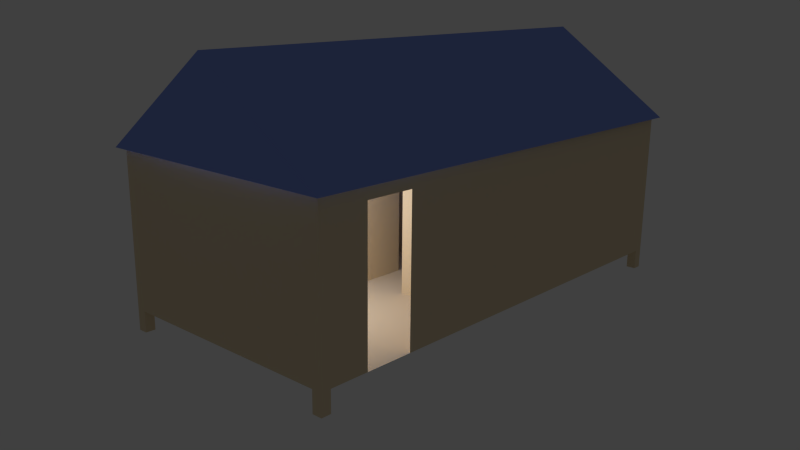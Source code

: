 # Source: hut.blend  (saved by Blender 2.69.0; exported with 4.5.12 LTS)
import bpy
from mathutils import Matrix  # noqa: F401  (used for matrix-valued properties, if any)

bpy.ops.wm.read_factory_settings(use_empty=True)
scene = bpy.context.scene
scene.name = 'Scene'

# ---- collections
col_collection_1 = bpy.data.collections.new('Collection 1'); scene.collection.children.link(col_collection_1)

# ---- materials (node trees are filled in below, after node groups)
mat_roof = bpy.data.materials.new('Roof')
mat_roof.alpha_threshold = 0.0
mat_roof.use_transparent_shadow = False
mat_roof.diffuse_color = (0.2319, 0.3234, 0.8, 1.0)
mat_roof.roughness = 0.5
mat_roof.line_color = (0.0, 0.0, 0.0, 1.0)
mat_walls = bpy.data.materials.new('Walls')
mat_walls.alpha_threshold = 0.0
mat_walls.use_transparent_shadow = False
mat_walls.diffuse_color = (0.8, 0.6598, 0.4416, 1.0)
mat_walls.roughness = 0.5
mat_walls.line_color = (0.0, 0.0, 0.0, 1.0)

# ---- material node trees

# ---- world
world_world = bpy.data.worlds.new('World'); scene.world = world_world
world_world.color = (0.05088, 0.05088, 0.05088)
world_world.use_sun_shadow = False
world_world.sun_shadow_jitter_overblur = 0.0
world_world.cycles.sampling_method = 'MANUAL'
world_world.cycles.sample_map_resolution = 256

# ---- cameras
cam_camera = bpy.data.cameras.new('Camera')
cam_camera.clip_end = 100.0
cam_camera.lens = 35.0
cam_camera.sensor_width = 32.0
cam_camera.sensor_height = 18.0
cam_camera.ortho_scale = 7.314
cam_camera.dof.focus_distance = 0.0
cam_camera.dof.aperture_fstop = 128.0

# ---- lights
light_lamp = bpy.data.lights.new('Lamp', 'POINT')
light_lamp.transmission_factor = 0.0
light_lamp.cutoff_distance = 30.0
light_lamp.energy = 100.0
light_lamp.shadow_buffer_clip_start = 1.001
light_lamp.shadow_soft_size = 0.1
light_lamp.shadow_maximum_resolution = 0.006
light_lamp.use_absolute_resolution = True
light_lamp.cycles.use_multiple_importance_sampling = False

# ---- meshes
me_roof = bpy.data.meshes.new('Roof')
me_roof.from_pydata([(7.947e-08, 0.0, 6.829), (-2.98e-07, 5.0, 6.829), (-0.129, -0.1348, 6.829), (-0.129, 5.135, 6.829), (10.13, -0.1348, 6.829), (10.13, 5.135, 6.829), (-0.129, 2.5, 8.154), (10.13, 2.5, 8.154)], [(0, 1)], [(2, 6, 3), (4, 7, 5), (2, 4, 7, 6), (3, 6, 7, 5)])
_uv = me_roof.uv_layers.new(name='UVMap')
_uv.uv.foreach_set('vector', [0.1291, 0.9727, 0.0, 0.7158, 0.1291, 0.459, 0.82, 0.7162, 0.6399, 0.3581, 0.82, 0.0, 0.0, 0.0, 1.0, 0.0, 1.0, 0.2875, 2.615e-08, 0.2875, 7.263e-09, 0.459, 2.615e-08, 0.2875, 1.0, 0.2875, 1.0, 0.459])
me_roof.materials.append(mat_roof)
me_roof.use_remesh_preserve_volume = False
me_roof.use_remesh_preserve_attributes = False
me_roof.use_mirror_vertex_groups = False
me_roof.update()
me_walls = bpy.data.meshes.new('Walls')
me_walls.from_pydata([(8.0, 2.0, 0.3), (9.0, 2.0, 0.3), (9.0, 0.06201, 0.3), (8.0, 0.06201, 0.3), (8.0, 2.0, 2.0), (9.0, 2.0, 2.0), (9.0, 0.06201, 2.0), (8.0, 0.06201, 2.0), (6.0, 2.0, 0.3), (7.0, 2.0, 0.3), (7.0, 0.06201, 0.3), (6.0, 0.06201, 0.3), (6.0, 2.0, 2.0), (7.0, 2.0, 2.0), (7.0, 0.06201, 2.0), (6.0, 0.06201, 2.0), (4.0, 2.0, 0.3), (5.0, 2.0, 0.3), (5.0, 0.06201, 0.3), (4.0, 0.06201, 0.3), (4.0, 2.0, 2.0), (5.0, 2.0, 2.0), (5.0, 0.06201, 2.0), (4.0, 0.06201, 2.0), (4.0, 4.917, 0.3), (5.0, 4.917, 0.3), (5.0, 3.0, 0.3), (4.0, 3.0, 0.3), (4.0, 4.917, 2.0), (5.0, 4.917, 2.0), (5.0, 3.0, 2.0), (4.0, 3.0, 2.0), (6.0, 4.917, 0.3), (7.0, 4.917, 0.3), (7.0, 3.0, 0.3), (6.0, 3.0, 0.3), (6.0, 4.917, 2.0), (7.0, 4.917, 2.0), (7.0, 3.0, 2.0), (6.0, 3.0, 2.0), (8.0, 4.917, 0.3), (9.0, 4.917, 0.3), (9.0, 3.0, 0.3), (8.0, 3.0, 0.3), (8.0, 4.917, 2.0), (9.0, 4.917, 2.0), (9.0, 3.0, 2.0), (8.0, 3.0, 2.0), (9.8, 5.0, 0.0), (10.0, 5.0, 0.0), (10.0, 4.8, 0.0), (9.8, 4.8, 0.0), (9.8, 5.0, 0.3), (10.0, 5.0, 0.3), (10.0, 4.8, 0.3), (9.8, 4.8, 0.3), (9.8, 0.2, 0.0), (10.0, 0.2, 0.0), (10.0, 9.537e-07, 0.0), (9.8, 9.537e-07, 0.0), (9.8, 0.2, 0.3), (10.0, 0.2, 0.3), (10.0, 9.537e-07, 0.3), (9.8, 9.537e-07, 0.3), (6.437e-08, 0.2, 0.0), (0.2, 0.2, 0.0), (0.2, 0.0, 0.0), (7.947e-08, 0.0, 0.0), (6.437e-08, 0.2, 0.3), (0.2, 0.2, 0.3), (0.2, 0.0, 0.3), (7.947e-08, 0.0, 0.3), (-2.98e-07, 5.0, 0.0), (0.2, 5.0, 0.0), (0.2, 4.8, 0.0), (-2.829e-07, 4.8, 0.0), (-2.98e-07, 5.0, 0.3), (0.2, 5.0, 0.3), (0.2, 4.8, 0.3), (-2.829e-07, 4.8, 0.3), (7.947e-08, 0.0, 2.5), (-2.98e-07, 5.0, 2.5), (10.0, 9.537e-07, 2.5), (10.0, 5.0, 2.5), (1.0, 0.0, 0.3), (1.0, 0.0, 2.5), (2.0, 0.0, 0.3), (2.0, 0.0, 2.5), (1.0, 0.0, 2.3), (2.0, 0.0, 2.3)], [], [(4, 5, 1, 0), (5, 6, 2, 1), (6, 7, 3, 2), (7, 4, 0, 3), (0, 1, 2, 3), (7, 6, 5, 4), (12, 13, 9, 8), (13, 14, 10, 9), (14, 15, 11, 10), (15, 12, 8, 11), (8, 9, 10, 11), (15, 14, 13, 12), (20, 21, 17, 16), (21, 22, 18, 17), (22, 23, 19, 18), (23, 20, 16, 19), (16, 17, 18, 19), (23, 22, 21, 20), (28, 29, 25, 24), (29, 30, 26, 25), (30, 31, 27, 26), (31, 28, 24, 27), (24, 25, 26, 27), (31, 30, 29, 28), (36, 37, 33, 32), (37, 38, 34, 33), (38, 39, 35, 34), (39, 36, 32, 35), (32, 33, 34, 35), (39, 38, 37, 36), (44, 45, 41, 40), (45, 46, 42, 41), (46, 47, 43, 42), (47, 44, 40, 43), (40, 41, 42, 43), (47, 46, 45, 44), (52, 53, 49, 48), (53, 54, 50, 49), (54, 55, 51, 50), (55, 52, 48, 51), (48, 49, 50, 51), (55, 54, 53, 52), (60, 61, 57, 56), (61, 62, 58, 57), (62, 63, 59, 58), (63, 60, 56, 59), (56, 57, 58, 59), (63, 62, 61, 60), (68, 69, 65, 64), (69, 70, 66, 65), (70, 71, 67, 66), (71, 68, 64, 67), (64, 65, 66, 67), (71, 70, 69, 68), (76, 77, 73, 72), (77, 78, 74, 73), (78, 79, 75, 74), (79, 76, 72, 75), (72, 73, 74, 75), (79, 78, 77, 76), (88, 89, 87, 85), (76, 71, 84, 86, 62, 53), (71, 84, 88, 85, 80), (53, 83, 81, 76), (62, 82, 83, 53), (76, 71, 80, 81), (86, 62, 82, 87, 89)])
_uv = me_walls.uv_layers.new(name='UVMap')
_uv.uv.foreach_set('vector', [0.8859, 0.8105, 0.8859, 0.7434, 1.0, 0.7434, 1.0, 0.8105, 0.3742, 0.745, 0.2442, 0.745, 0.2442, 0.6309, 0.3742, 0.6309, 0.3902, 0.9933, 0.3902, 0.9262, 0.5043, 0.9262, 0.5043, 0.9933, 0.7852, 0.0, 0.7852, 0.1301, 0.6711, 0.1301, 0.6711, 0.0, 0.6711, 0.8859, 0.6711, 0.8188, 0.8012, 0.8188, 0.8012, 0.8859, 0.8188, 0.1477, 0.8859, 0.1477, 0.8859, 0.2777, 0.8188, 0.2777, 0.6871, 0.953, 0.6871, 0.8859, 0.8012, 0.8859, 0.8012, 0.953, 0.1301, 0.745, 1.925e-08, 0.745, 0.0, 0.6309, 0.1301, 0.6309, 0.2601, 1.008, 0.2601, 0.9408, 0.3742, 0.9408, 0.3742, 1.008, 0.6184, 0.6309, 0.6184, 0.7609, 0.5043, 0.7609, 0.5043, 0.6309, 0.8188, 0.7434, 0.8859, 0.7434, 0.8859, 0.8734, 0.8188, 0.8734, 0.8188, 0.4832, 0.8859, 0.4832, 0.8859, 0.6133, 0.8188, 0.6133, 0.953, 0.4832, 0.8859, 0.4832, 0.8859, 0.3691, 0.953, 0.3691, 0.2442, 0.6309, 0.2442, 0.7609, 0.1301, 0.7609, 0.1301, 0.6309, 0.8188, 1.008, 0.8188, 0.9405, 0.9329, 0.9405, 0.9329, 1.008, 0.5043, 0.745, 0.3742, 0.745, 0.3742, 0.6309, 0.5043, 0.6309, 0.8859, 0.7434, 0.8188, 0.7434, 0.8188, 0.6133, 0.8859, 0.6133, 0.8188, 0.3532, 0.8859, 0.3532, 0.8859, 0.4832, 0.8188, 0.4832, 0.2442, 0.8896, 0.2442, 0.9567, 0.1301, 0.9567, 0.1301, 0.8896, 0.01597, 0.8736, 0.01597, 0.745, 0.1301, 0.745, 0.1301, 0.8736, 0.9664, 0.1301, 0.8993, 0.1301, 0.8993, 0.01597, 0.9664, 0.01597, 0.5043, 0.8591, 0.3756, 0.8591, 0.3756, 0.745, 0.5043, 0.745, 0.3756, 0.9262, 0.3756, 0.8591, 0.5043, 0.8591, 0.5043, 0.9262, 0.953, 0.6133, 0.8859, 0.6133, 0.8859, 0.4846, 0.953, 0.4846, 0.8188, 0.9405, 0.8188, 0.8734, 0.9329, 0.8734, 0.9329, 0.9405, 0.3742, 0.745, 0.3742, 0.8736, 0.2601, 0.8736, 0.2601, 0.745, 0.5043, 0.9567, 0.5043, 0.8896, 0.6184, 0.8896, 0.6184, 0.9567, 0.2442, 0.7609, 0.2442, 0.8896, 0.1301, 0.8896, 0.1301, 0.7609, 0.2455, 0.9408, 0.2455, 0.8736, 0.3742, 0.8736, 0.3742, 0.9408, 0.9475, 0.286, 0.9475, 0.3532, 0.8188, 0.3532, 0.8188, 0.286, 0.62, 0.8859, 0.6871, 0.8859, 0.6871, 1.0, 0.62, 1.0, 0.7852, 0.1301, 0.7852, 0.001387, 0.8993, 0.001387, 0.8993, 0.1301, 0.8859, 0.1636, 0.953, 0.1636, 0.953, 0.2777, 0.8859, 0.2777, 0.6184, 0.7609, 0.6184, 0.8896, 0.5043, 0.8896, 0.5043, 0.7609, 0.953, 0.742, 0.8859, 0.742, 0.8859, 0.6133, 0.953, 0.6133, 0.001387, 0.9408, 0.001387, 0.8736, 0.1301, 0.8736, 0.1301, 0.9408, 0.6385, 0.7047, 0.6519, 0.7047, 0.6519, 0.7248, 0.6385, 0.7248, 0.6385, 0.745, 0.6251, 0.745, 0.6251, 0.7248, 0.6385, 0.7248, 0.6654, 0.7248, 0.6519, 0.7248, 0.6519, 0.7047, 0.6654, 0.7047, 0.6318, 0.6711, 0.6184, 0.6711, 0.6184, 0.651, 0.6318, 0.651, 0.6519, 0.7248, 0.6654, 0.7248, 0.6654, 0.7383, 0.6519, 0.7383, 0.6385, 0.7248, 0.6519, 0.7248, 0.6519, 0.7383, 0.6385, 0.7383, 0.6452, 0.6913, 0.6452, 0.6779, 0.6654, 0.6779, 0.6654, 0.6913, 0.6452, 0.6644, 0.6318, 0.6644, 0.6318, 0.6443, 0.6452, 0.6443, 0.6711, 0.1435, 0.6711, 0.1301, 0.6913, 0.1301, 0.6913, 0.1435, 0.6654, 0.6443, 0.6654, 0.6577, 0.6452, 0.6577, 0.6452, 0.6443, 0.6913, 0.1435, 0.6913, 0.1301, 0.7047, 0.1301, 0.7047, 0.1435, 0.7181, 0.1435, 0.7181, 0.1301, 0.7315, 0.1301, 0.7315, 0.1435, 0.6184, 0.7047, 0.6184, 0.6913, 0.6385, 0.6913, 0.6385, 0.7047, 0.6318, 0.651, 0.6184, 0.651, 0.6184, 0.6309, 0.6318, 0.6309, 0.6452, 0.6846, 0.6318, 0.6846, 0.6318, 0.6644, 0.6452, 0.6644, 0.6519, 0.6309, 0.6519, 0.6443, 0.6318, 0.6443, 0.6318, 0.6309, 0.6654, 0.6443, 0.6519, 0.6443, 0.6519, 0.6309, 0.6654, 0.6309, 0.7181, 0.1301, 0.7181, 0.1435, 0.7047, 0.1435, 0.7047, 0.1301, 0.6452, 0.6577, 0.6587, 0.6577, 0.6587, 0.6779, 0.6452, 0.6779, 0.6452, 0.7047, 0.6452, 0.6913, 0.6654, 0.6913, 0.6654, 0.7047, 0.6385, 0.7248, 0.6251, 0.7248, 0.6251, 0.7047, 0.6385, 0.7047, 0.6318, 0.6913, 0.6184, 0.6913, 0.6184, 0.6711, 0.6318, 0.6711, 0.6654, 0.7517, 0.6519, 0.7517, 0.6519, 0.7383, 0.6654, 0.7383, 0.7315, 0.1435, 0.7315, 0.1301, 0.745, 0.1301, 0.745, 0.1435, 0.06711, 0.6174, 0.1342, 0.6174, 0.1342, 0.6309, 0.06711, 0.6309, 0.6711, 0.0, 0.6711, 0.3356, 0.604, 0.3356, 0.5369, 0.3356, 0.0, 0.3356, 0.0, 0.0, 4.769e-16, 0.4832, 0.06711, 0.4832, 0.06711, 0.6174, 0.06711, 0.6309, 0.0, 0.6309, 6.4e-08, 0.3356, 0.0, 0.4832, 0.6711, 0.4832, 0.6711, 0.3356, 0.0, 0.0, 1.0, 0.0, 1.0, 2.273, 0.0, 2.273, 0.6711, 0.4832, 0.6711, 0.1477, 0.8188, 0.1477, 0.8188, 0.4832, 0.1342, 0.4832, 0.6711, 0.4832, 0.6711, 0.6309, 0.1342, 0.6309, 0.1342, 0.6174])
me_walls.materials.append(mat_walls)
me_walls.use_remesh_preserve_volume = False
me_walls.use_remesh_preserve_attributes = False
me_walls.use_mirror_vertex_groups = False
me_walls.update()

# ---- objects
ob_roof = bpy.data.objects.new('Roof', me_roof)
ob_walls = bpy.data.objects.new('Walls', me_walls)
ob_lamp = bpy.data.objects.new('Lamp', light_lamp)
ob_camera = bpy.data.objects.new('Camera', cam_camera)

# ---- transforms, parenting, visibility, modifiers, constraints
ob_roof.location = (0.0, 0.0, -6.086)
ob_roof.scale = (1.0, 1.0, 1.4)
ob_roof.lineart.crease_threshold = 0.0
ob_walls.location = (0.0, 0.0, 0.0)
ob_walls.scale = (1.0, 1.0, 1.4)
ob_walls.lineart.crease_threshold = 0.0
ob_lamp.location = (1.922, 2.513, 2.569)
ob_lamp.rotation_euler = (0.6503, 0.05522, 1.866)
ob_lamp.scale = (1.001, 1.162, 1.268)
ob_lamp.lock_rotations_4d = False
ob_lamp.empty_display_type = 'ARROWS'
ob_lamp.color = (0.0, 0.0, 0.0, 0.0)
ob_lamp.lineart.crease_threshold = 0.0
ob_camera.location = (-8.046, -8.85, 6.447)
ob_camera.rotation_euler = (1.293, -0.009487, -0.832)
ob_camera.lock_rotations_4d = False
ob_camera.empty_display_type = 'ARROWS'
ob_camera.color = (0.0, 0.0, 0.0, 0.0)
ob_camera.display_type = 'WIRE'
ob_camera.lineart.crease_threshold = 0.0

# ---- collection membership
col_collection_1.objects.link(ob_roof)
col_collection_1.objects.link(ob_walls)
col_collection_1.objects.link(ob_lamp)
col_collection_1.objects.link(ob_camera)

# ---- scene / render settings (as saved in the file)
scene.camera = ob_camera
scene.frame_start = 1; scene.frame_end = 250; scene.frame_set(1)
scene.render.engine = 'BLENDER_EEVEE_NEXT'
scene.render.image_settings.compression = 90
scene.render.resolution_percentage = 50
scene.render.dither_intensity = 0.0
scene.cycles.use_denoising = False
scene.cycles.samples = 10
scene.cycles.sampling_pattern = 'TABULATED_SOBOL'
scene.cycles.light_sampling_threshold = 0.0
scene.cycles.use_adaptive_sampling = False
scene.cycles.use_light_tree = False
scene.cycles.blur_glossy = 0.0
scene.cycles.volume_bounces = 1
scene.cycles.pixel_filter_type = 'GAUSSIAN'
scene.cycles.sample_clamp_indirect = 0.0
scene.view_settings.view_transform = 'Standard'
bpy.context.view_layer.update()
